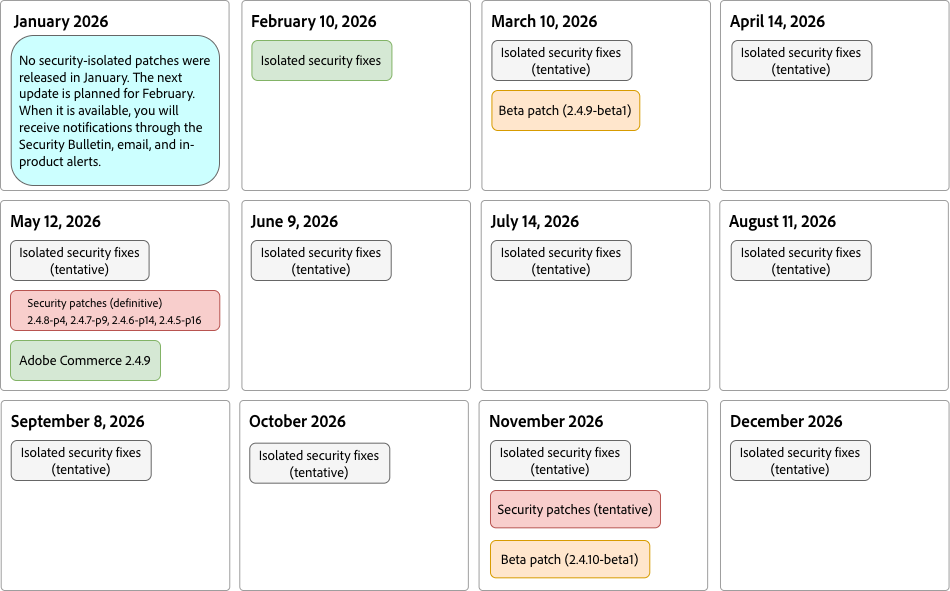

The diagram above was exported from draw.io. Its source (the exported page's mxGraphModel, read from the mxfile embedded in the PNG):
<mxGraphModel dx="951" dy="707" grid="1" gridSize="10" guides="1" tooltips="1" connect="1" arrows="1" fold="1" page="1" pageScale="1" pageWidth="850" pageHeight="1100" math="0" shadow="0">
  <root>
    <mxCell id="0" />
    <mxCell id="1" parent="0" />
    <mxCell id="j-tBzGYzxYLss2sobLuo-2" parent="1" style="rounded=1;whiteSpace=wrap;html=1;arcSize=2;fillColor=none;strokeColor=#9E9E9E;movable=1;resizable=1;rotatable=1;deletable=1;editable=1;connectable=1;fontFamily=Adobe Clean;fontSize=17;perimeter=rectanglePerimeter;shadow=0;align=left;spacingTop=-108;spacing=2;spacingLeft=8;fontColor=light-dark(default, #915050);" value="&lt;div&gt;&lt;font&gt;&lt;b&gt;March 10, 2026&lt;/b&gt;&lt;/font&gt;&lt;/div&gt;&lt;div&gt;&lt;br&gt;&lt;/div&gt;&lt;div&gt;&lt;br&gt;&lt;/div&gt;" vertex="1">
      <mxGeometry height="190" width="228.57" x="491.4200000000001" y="40" as="geometry" />
    </mxCell>
    <mxCell id="j-tBzGYzxYLss2sobLuo-3" parent="1" style="rounded=1;whiteSpace=wrap;html=1;arcSize=2;fillColor=none;strokeColor=#9E9E9E;movable=1;resizable=1;rotatable=1;deletable=1;editable=1;connectable=1;fontFamily=Adobe Clean;fontSize=17;perimeter=rectanglePerimeter;shadow=0;align=left;spacingTop=-108;spacing=2;spacingLeft=8;fontColor=light-dark(default, #915050);" value="&lt;div&gt;&lt;font&gt;&lt;b&gt;May 12, 2026&lt;/b&gt;&lt;/font&gt;&lt;/div&gt;&lt;div&gt;&lt;br&gt;&lt;/div&gt;&lt;div&gt;&lt;br&gt;&lt;/div&gt;" vertex="1">
      <mxGeometry height="190" width="228.57" x="10" y="240" as="geometry" />
    </mxCell>
    <mxCell id="j-tBzGYzxYLss2sobLuo-4" parent="1" style="rounded=1;whiteSpace=wrap;html=1;arcSize=2;fillColor=none;strokeColor=#9E9E9E;movable=1;resizable=1;rotatable=1;deletable=1;editable=1;connectable=1;fontFamily=Adobe Clean;fontSize=17;perimeter=rectanglePerimeter;shadow=0;align=left;spacingTop=-108;spacing=2;spacingLeft=8;fontColor=light-dark(default, #915050);" value="&lt;div&gt;&lt;font&gt;&lt;b&gt;June 9, 2026&lt;/b&gt;&lt;/font&gt;&lt;/div&gt;&lt;div&gt;&lt;br&gt;&lt;/div&gt;&lt;div&gt;&lt;br&gt;&lt;/div&gt;" vertex="1">
      <mxGeometry height="190" width="228.57" x="251.42000000000007" y="240" as="geometry" />
    </mxCell>
    <mxCell id="j-tBzGYzxYLss2sobLuo-5" parent="1" style="rounded=1;whiteSpace=wrap;html=1;arcSize=2;fillColor=none;strokeColor=#9E9E9E;movable=1;resizable=1;rotatable=1;deletable=1;editable=1;connectable=1;fontFamily=Adobe Clean;fontSize=17;perimeter=rectanglePerimeter;shadow=0;align=left;spacingTop=-108;spacing=2;spacingLeft=8;fontColor=light-dark(default, #915050);" value="&lt;div&gt;&lt;font&gt;&lt;b&gt;July 14, 2026&lt;/b&gt;&lt;/font&gt;&lt;/div&gt;&lt;div&gt;&lt;br&gt;&lt;/div&gt;&lt;div&gt;&lt;br&gt;&lt;/div&gt;" vertex="1">
      <mxGeometry height="190" width="228.57" x="490.71000000000004" y="240" as="geometry" />
    </mxCell>
    <mxCell id="j-tBzGYzxYLss2sobLuo-6" parent="1" style="rounded=1;whiteSpace=wrap;html=1;arcSize=2;fillColor=none;strokeColor=#9E9E9E;movable=1;resizable=1;rotatable=1;deletable=1;editable=1;connectable=1;fontFamily=Adobe Clean;fontSize=17;perimeter=rectanglePerimeter;shadow=0;align=left;spacingTop=-108;spacing=2;spacingLeft=8;fontColor=light-dark(default, #915050);" value="&lt;div&gt;&lt;font&gt;&lt;b&gt;August 11, 2026&lt;/b&gt;&lt;/font&gt;&lt;/div&gt;&lt;div&gt;&lt;br&gt;&lt;/div&gt;&lt;div&gt;&lt;br&gt;&lt;/div&gt;" vertex="1">
      <mxGeometry height="190" width="228.57" x="729.29" y="240" as="geometry" />
    </mxCell>
    <mxCell id="j-tBzGYzxYLss2sobLuo-7" parent="1" style="rounded=1;whiteSpace=wrap;html=1;arcSize=2;fillColor=none;strokeColor=#9E9E9E;movable=1;resizable=1;rotatable=1;deletable=1;editable=1;connectable=1;fontFamily=Adobe Clean;fontSize=17;perimeter=rectanglePerimeter;shadow=0;align=left;spacingTop=-108;spacing=2;spacingLeft=8;fontColor=light-dark(default, #915050);" value="&lt;div&gt;&lt;font&gt;&lt;b&gt;September 8, 2026&lt;/b&gt;&lt;/font&gt;&lt;/div&gt;&lt;div&gt;&lt;br&gt;&lt;/div&gt;&lt;div&gt;&lt;br&gt;&lt;/div&gt;" vertex="1">
      <mxGeometry height="190" width="228.57" x="10.700000000000045" y="440" as="geometry" />
    </mxCell>
    <mxCell id="j-tBzGYzxYLss2sobLuo-8" parent="1" style="rounded=1;whiteSpace=wrap;html=1;arcSize=2;fillColor=none;strokeColor=#9E9E9E;movable=1;resizable=1;rotatable=1;deletable=1;editable=1;connectable=1;fontFamily=Adobe Clean;fontSize=17;perimeter=rectanglePerimeter;shadow=0;align=left;spacingTop=-108;spacing=2;spacingLeft=8;fontColor=light-dark(default, #915050);" value="&lt;div&gt;&lt;font&gt;&lt;b&gt;November 2026&lt;/b&gt;&lt;/font&gt;&lt;/div&gt;&lt;div&gt;&lt;br&gt;&lt;/div&gt;&lt;div&gt;&lt;br&gt;&lt;/div&gt;" vertex="1">
      <mxGeometry height="190" width="228.57" x="488.56999999999994" y="440" as="geometry" />
    </mxCell>
    <mxCell id="j-tBzGYzxYLss2sobLuo-9" parent="1" style="rounded=1;whiteSpace=wrap;html=1;arcSize=2;fillColor=none;strokeColor=#9E9E9E;movable=1;resizable=1;rotatable=1;deletable=1;editable=1;connectable=1;fontFamily=Adobe Clean;fontSize=17;perimeter=rectanglePerimeter;shadow=0;align=left;spacingTop=-108;spacing=2;spacingLeft=8;fontColor=light-dark(default, #915050);" value="&lt;div&gt;&lt;font&gt;&lt;b&gt;December 2026&lt;/b&gt;&lt;/font&gt;&lt;/div&gt;&lt;div&gt;&lt;br&gt;&lt;/div&gt;&lt;div&gt;&lt;br&gt;&lt;/div&gt;" vertex="1">
      <mxGeometry height="190" width="228.57" x="729.99" y="440" as="geometry" />
    </mxCell>
    <mxCell id="j-tBzGYzxYLss2sobLuo-10" parent="1" style="rounded=1;whiteSpace=wrap;html=1;arcSize=2;fillColor=none;strokeColor=#9E9E9E;movable=1;resizable=1;rotatable=1;deletable=1;editable=1;connectable=1;fontFamily=Adobe Clean;fontSize=17;perimeter=rectanglePerimeter;shadow=0;align=left;spacingTop=-108;spacing=2;spacingLeft=8;fontColor=light-dark(default, #915050);" value="&lt;div&gt;&lt;font&gt;&lt;b&gt;February 10, 2026&lt;/b&gt;&lt;/font&gt;&lt;/div&gt;&lt;div&gt;&lt;br&gt;&lt;/div&gt;&lt;div&gt;&lt;br&gt;&lt;/div&gt;" vertex="1">
      <mxGeometry height="190" width="228.57" x="251.42000000000007" y="40" as="geometry" />
    </mxCell>
    <mxCell id="j-tBzGYzxYLss2sobLuo-11" parent="1" style="rounded=1;whiteSpace=wrap;html=1;arcSize=2;fillColor=none;strokeColor=#9E9E9E;movable=1;resizable=1;rotatable=1;deletable=1;editable=1;connectable=1;fontFamily=Adobe Clean;fontSize=17;perimeter=rectanglePerimeter;shadow=0;align=left;spacingTop=-108;spacing=2;spacingLeft=8;fontColor=light-dark(default, #915050);" value="&lt;div&gt;&lt;font&gt;&lt;b&gt;April 14, 2026&lt;/b&gt;&lt;/font&gt;&lt;/div&gt;&lt;div&gt;&lt;br&gt;&lt;/div&gt;&lt;div&gt;&lt;br&gt;&lt;/div&gt;" vertex="1">
      <mxGeometry height="190" width="228.57" x="729.99" y="40" as="geometry" />
    </mxCell>
    <mxCell id="j-tBzGYzxYLss2sobLuo-12" parent="1" style="rounded=1;whiteSpace=wrap;html=1;fillColor=#d5e8d4;strokeColor=#82b366;fontFamily=Adobe Clean;fontSize=14;" value="Isolated security fixes" vertex="1">
      <mxGeometry height="40" width="140" x="261.4200000000001" y="80" as="geometry" />
    </mxCell>
    <mxCell id="j-tBzGYzxYLss2sobLuo-13" parent="1" style="rounded=1;whiteSpace=wrap;html=1;fillColor=#f8cecc;strokeColor=#b85450;fontFamily=Adobe Clean;fontSize=14;fontColor=light-dark(default, #915050);" value="&lt;div style=&quot;text-align: left;&quot;&gt;&lt;span style=&quot;background-color: transparent;&quot;&gt;&lt;font style=&quot;font-size: 12px;&quot;&gt;Security patches (definitive)&lt;/font&gt;&lt;/span&gt;&lt;/div&gt;&lt;font style=&quot;font-size: 12px;&quot;&gt;2.4.8-p4, 2.4.7-p9, 2.4.6-p14, 2.4.5-p16&lt;/font&gt;" vertex="1">
      <mxGeometry height="40" width="209.29" x="20" y="330" as="geometry" />
    </mxCell>
    <mxCell id="j-tBzGYzxYLss2sobLuo-14" parent="1" style="rounded=1;whiteSpace=wrap;html=1;fillColor=#d5e8d4;strokeColor=#82b366;fontFamily=Adobe Clean;fontSize=14;fontColor=light-dark(default, #915050);" value="Adobe Commerce 2.4.9" vertex="1">
      <mxGeometry height="40" width="150" x="20.000000000000057" y="380" as="geometry" />
    </mxCell>
    <mxCell id="j-tBzGYzxYLss2sobLuo-15" parent="1" style="rounded=1;whiteSpace=wrap;html=1;fillColor=#ffe6cc;strokeColor=#d79b00;fontFamily=Adobe Clean;fontSize=14;fontColor=light-dark(default, #915050);" value="Beta patch (2.4.9-beta1)" vertex="1">
      <mxGeometry height="40" width="147.87" x="501.4200000000001" y="130" as="geometry" />
    </mxCell>
    <mxCell id="j-tBzGYzxYLss2sobLuo-16" parent="1" style="rounded=1;whiteSpace=wrap;html=1;arcSize=2;fillColor=none;strokeColor=#9E9E9E;movable=1;resizable=1;rotatable=1;deletable=1;editable=1;connectable=1;fontFamily=Adobe Clean;fontSize=17;perimeter=rectanglePerimeter;shadow=0;align=left;spacingTop=-108;spacing=2;spacingLeft=8;fontColor=light-dark(default, #915050);" value="&lt;div&gt;&lt;font&gt;&lt;b&gt;October 2026&lt;/b&gt;&lt;/font&gt;&lt;/div&gt;&lt;div&gt;&lt;br&gt;&lt;/div&gt;&lt;div&gt;&lt;br&gt;&lt;/div&gt;" vertex="1">
      <mxGeometry height="190" width="228.57" x="249.27999999999997" y="440" as="geometry" />
    </mxCell>
    <mxCell id="j-tBzGYzxYLss2sobLuo-17" parent="1" style="rounded=1;whiteSpace=wrap;html=1;fillColor=#f8cecc;strokeColor=#b85450;fontFamily=Adobe Clean;fontSize=14;fontColor=light-dark(default, #915050);" value="Security patches (tentative)" vertex="1">
      <mxGeometry height="37.33" width="170" x="499.99" y="530" as="geometry" />
    </mxCell>
    <mxCell id="j-tBzGYzxYLss2sobLuo-18" parent="1" style="rounded=1;whiteSpace=wrap;html=1;fillColor=#ffe6cc;strokeColor=#d79b00;fontFamily=Adobe Clean;fontSize=14;fontColor=light-dark(default, #915050);" value="Beta patch (2.4.10-beta1)" vertex="1">
      <mxGeometry height="37.33" width="159.3" x="499.99" y="580" as="geometry" />
    </mxCell>
    <mxCell id="j-tBzGYzxYLss2sobLuo-19" parent="1" style="rounded=1;whiteSpace=wrap;html=1;fillColor=#f5f5f5;strokeColor=#666666;fontFamily=Adobe Clean;fontSize=14;fontColor=light-dark(default, #915050);" value="Isolated security fixes&lt;br&gt;(tentative)" vertex="1">
      <mxGeometry height="40" width="138.59" x="20" y="280" as="geometry" />
    </mxCell>
    <mxCell id="j-tBzGYzxYLss2sobLuo-20" parent="1" style="rounded=1;whiteSpace=wrap;html=1;fillColor=#f5f5f5;strokeColor=#666666;fontFamily=Adobe Clean;fontSize=14;fontColor=light-dark(default, #915050);" value="Isolated security fixes&lt;br&gt;(tentative)" vertex="1">
      <mxGeometry height="40" width="140" x="501.4200000000001" y="80" as="geometry" />
    </mxCell>
    <mxCell id="j-tBzGYzxYLss2sobLuo-21" parent="1" style="rounded=1;whiteSpace=wrap;html=1;fillColor=#f5f5f5;strokeColor=#666666;fontFamily=Adobe Clean;fontSize=14;fontColor=light-dark(default, #915050);" value="Isolated security fixes&lt;br&gt;(tentative)" vertex="1">
      <mxGeometry height="40" width="140" x="741.4200000000001" y="80" as="geometry" />
    </mxCell>
    <mxCell id="j-tBzGYzxYLss2sobLuo-22" parent="1" style="rounded=1;whiteSpace=wrap;html=1;fillColor=#f5f5f5;strokeColor=#666666;fontFamily=Adobe Clean;fontSize=14;fontColor=light-dark(default, #915050);" value="Isolated security fixes&lt;br&gt;(tentative)" vertex="1">
      <mxGeometry height="40" width="140" x="260.71000000000004" y="280" as="geometry" />
    </mxCell>
    <mxCell id="j-tBzGYzxYLss2sobLuo-23" parent="1" style="rounded=1;whiteSpace=wrap;html=1;fillColor=#f5f5f5;strokeColor=#666666;fontFamily=Adobe Clean;fontSize=14;fontColor=light-dark(default, #915050);" value="Isolated security fixes&lt;br&gt;(tentative)" vertex="1">
      <mxGeometry height="40" width="140" x="500.71000000000004" y="280" as="geometry" />
    </mxCell>
    <mxCell id="j-tBzGYzxYLss2sobLuo-24" parent="1" style="rounded=1;whiteSpace=wrap;html=1;fillColor=#f5f5f5;strokeColor=#666666;fontFamily=Adobe Clean;fontSize=14;fontColor=light-dark(default, #915050);" value="Isolated security fixes&lt;br&gt;(tentative)" vertex="1">
      <mxGeometry height="40" width="140" x="740.71" y="280" as="geometry" />
    </mxCell>
    <mxCell id="j-tBzGYzxYLss2sobLuo-25" parent="1" style="rounded=1;whiteSpace=wrap;html=1;fillColor=#f5f5f5;strokeColor=#666666;fontFamily=Adobe Clean;fontSize=14;fontColor=light-dark(default, #915050);" value="Isolated security fixes&lt;br&gt;(tentative)" vertex="1">
      <mxGeometry height="40" width="140" x="20.700000000000045" y="480" as="geometry" />
    </mxCell>
    <mxCell id="j-tBzGYzxYLss2sobLuo-26" parent="1" style="rounded=1;whiteSpace=wrap;html=1;fillColor=#f5f5f5;strokeColor=#666666;fontFamily=Adobe Clean;fontSize=14;fontColor=light-dark(default, #915050);" value="Isolated security fixes&lt;br&gt;(tentative)" vertex="1">
      <mxGeometry height="40" width="140" x="499.99" y="480" as="geometry" />
    </mxCell>
    <mxCell id="j-tBzGYzxYLss2sobLuo-27" parent="1" style="rounded=1;whiteSpace=wrap;html=1;fillColor=#f5f5f5;strokeColor=#666666;fontFamily=Adobe Clean;fontSize=14;fontColor=light-dark(default, #915050);" value="Isolated security fixes&lt;br&gt;(tentative)" vertex="1">
      <mxGeometry height="40" width="140" x="739.99" y="480" as="geometry" />
    </mxCell>
    <mxCell id="j-tBzGYzxYLss2sobLuo-28" parent="1" style="rounded=1;whiteSpace=wrap;html=1;fillColor=#f5f5f5;strokeColor=#666666;fontFamily=Adobe Clean;fontSize=14;fontColor=light-dark(default, #915050);" value="Isolated security fixes&lt;br&gt;(tentative)" vertex="1">
      <mxGeometry height="40" width="140" x="259.28" y="482.6700000000001" as="geometry" />
    </mxCell>
    <mxCell id="j-tBzGYzxYLss2sobLuo-29" parent="1" style="rounded=1;whiteSpace=wrap;html=1;arcSize=2;fillColor=none;strokeColor=#9E9E9E;movable=1;resizable=1;rotatable=1;deletable=1;editable=1;connectable=1;fontFamily=Adobe Clean;fontSize=17;perimeter=rectanglePerimeter;shadow=0;align=left;spacingTop=-108;spacing=2;spacingLeft=8;fontColor=light-dark(default, #915050);" value="&lt;div&gt;&lt;font&gt;&lt;b&gt;&amp;nbsp;January 2026&lt;/b&gt;&lt;/font&gt;&lt;/div&gt;&lt;div&gt;&lt;br&gt;&lt;/div&gt;&lt;div&gt;&lt;br&gt;&lt;/div&gt;" vertex="1">
      <mxGeometry height="190" width="228.57" x="10" y="40" as="geometry" />
    </mxCell>
    <mxCell id="j-tBzGYzxYLss2sobLuo-31" parent="1" style="rounded=1;whiteSpace=wrap;html=1;fillColor=#CCFFFF;strokeColor=#666666;fontFamily=Adobe Clean;fontSize=14;fontColor=light-dark(default, #915050);align=left;spacingLeft=6;spacingRight=6;shadow=0;" value="&lt;span style=&quot;white-space-collapse: preserve;&quot;&gt;No security‑isolated patches were released in January. The next update is planned for February. When it is available, you will receive notifications through the Security Bulletin, email, and in-product alerts.&lt;/span&gt;" vertex="1">
      <mxGeometry height="150" width="208.3" x="20.69999999999999" y="75" as="geometry" />
    </mxCell>
  </root>
</mxGraphModel>